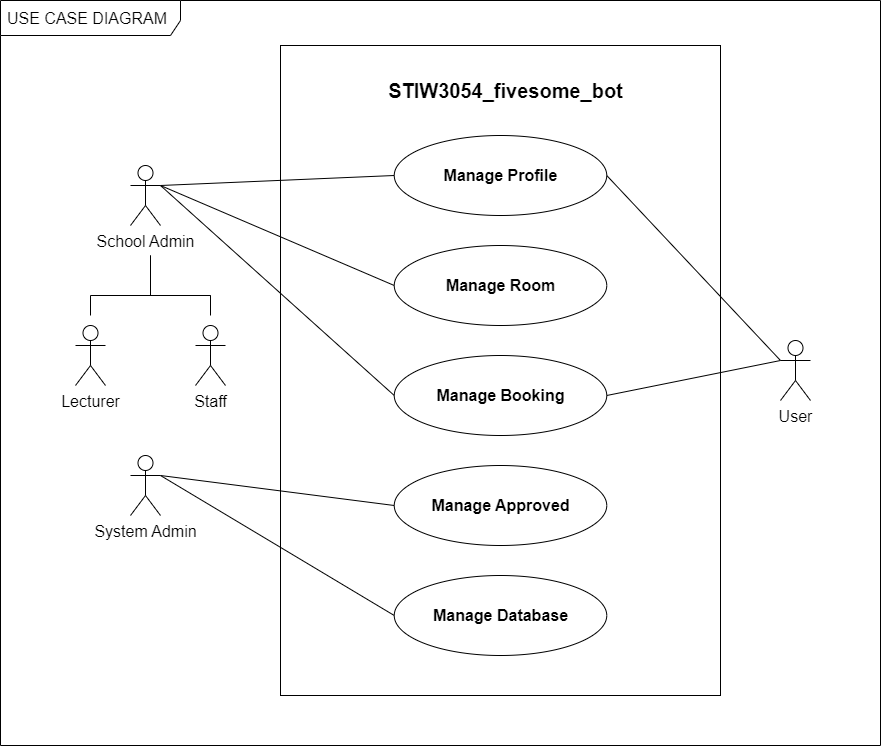

The diagram above was exported from draw.io. Its source (the exported page's mxGraphModel, read from the mxfile embedded in the PNG):
<mxGraphModel dx="1900" dy="581" grid="1" gridSize="10" guides="1" tooltips="1" connect="1" arrows="1" fold="1" page="1" pageScale="1" pageWidth="850" pageHeight="1100" math="0" shadow="0">
  <root>
    <mxCell id="0" />
    <mxCell id="1" parent="0" />
    <mxCell id="nIaE4VuICC-8dnVIhj9B-28" value="USE CASE DIAGRAM" style="shape=umlFrame;whiteSpace=wrap;html=1;width=180;height=35;boundedLbl=1;verticalAlign=middle;align=left;spacingLeft=5;fontSize=16;" parent="1" vertex="1">
      <mxGeometry x="-80" y="35" width="880" height="745" as="geometry" />
    </mxCell>
    <mxCell id="nIaE4VuICC-8dnVIhj9B-1" value="" style="rounded=0;whiteSpace=wrap;html=1;" parent="1" vertex="1">
      <mxGeometry x="200" y="80" width="440" height="650" as="geometry" />
    </mxCell>
    <mxCell id="nIaE4VuICC-8dnVIhj9B-2" value="&lt;b&gt;&lt;font style=&quot;font-size: 20px;&quot;&gt;STIW3054_fivesome_bot&lt;/font&gt;&lt;/b&gt;" style="text;html=1;strokeColor=none;fillColor=none;align=center;verticalAlign=middle;whiteSpace=wrap;rounded=0;" parent="1" vertex="1">
      <mxGeometry x="303" y="110" width="245" height="30" as="geometry" />
    </mxCell>
    <mxCell id="nIaE4VuICC-8dnVIhj9B-3" value="&lt;b&gt;&lt;font style=&quot;font-size: 16px;&quot;&gt;Manage Profile&lt;/font&gt;&lt;/b&gt;" style="ellipse;whiteSpace=wrap;html=1;" parent="1" vertex="1">
      <mxGeometry x="313.75" y="170" width="212.5" height="80" as="geometry" />
    </mxCell>
    <mxCell id="nIaE4VuICC-8dnVIhj9B-5" value="&lt;b&gt;&lt;font style=&quot;font-size: 16px;&quot;&gt;Manage Room&lt;/font&gt;&lt;/b&gt;" style="ellipse;whiteSpace=wrap;html=1;" parent="1" vertex="1">
      <mxGeometry x="313.75" y="280" width="212.5" height="80" as="geometry" />
    </mxCell>
    <mxCell id="nIaE4VuICC-8dnVIhj9B-6" value="&lt;b&gt;&lt;font style=&quot;font-size: 16px;&quot;&gt;Manage Booking&lt;/font&gt;&lt;/b&gt;" style="ellipse;whiteSpace=wrap;html=1;" parent="1" vertex="1">
      <mxGeometry x="313.75" y="390" width="212.5" height="80" as="geometry" />
    </mxCell>
    <mxCell id="nIaE4VuICC-8dnVIhj9B-7" value="&lt;b&gt;&lt;font style=&quot;font-size: 16px;&quot;&gt;Manage Approved&lt;/font&gt;&lt;/b&gt;" style="ellipse;whiteSpace=wrap;html=1;" parent="1" vertex="1">
      <mxGeometry x="313.75" y="500" width="212.5" height="80" as="geometry" />
    </mxCell>
    <mxCell id="nIaE4VuICC-8dnVIhj9B-8" value="&lt;b&gt;&lt;font style=&quot;font-size: 16px;&quot;&gt;Manage Database&lt;/font&gt;&lt;/b&gt;" style="ellipse;whiteSpace=wrap;html=1;" parent="1" vertex="1">
      <mxGeometry x="313.75" y="610" width="212.5" height="80" as="geometry" />
    </mxCell>
    <mxCell id="nIaE4VuICC-8dnVIhj9B-9" value="User" style="shape=umlActor;verticalLabelPosition=bottom;verticalAlign=top;html=1;outlineConnect=0;fontSize=16;" parent="1" vertex="1">
      <mxGeometry x="700" y="375" width="30" height="60" as="geometry" />
    </mxCell>
    <mxCell id="nIaE4VuICC-8dnVIhj9B-10" value="School Admin" style="shape=umlActor;verticalLabelPosition=bottom;verticalAlign=top;html=1;outlineConnect=0;fontSize=16;" parent="1" vertex="1">
      <mxGeometry x="50" y="200" width="30" height="60" as="geometry" />
    </mxCell>
    <mxCell id="nIaE4VuICC-8dnVIhj9B-11" value="" style="endArrow=none;html=1;rounded=0;fontSize=16;" parent="1" edge="1">
      <mxGeometry width="50" height="50" relative="1" as="geometry">
        <mxPoint x="10" y="350" as="sourcePoint" />
        <mxPoint x="70" y="330" as="targetPoint" />
        <Array as="points">
          <mxPoint x="10" y="330" />
          <mxPoint x="130" y="330" />
          <mxPoint x="70" y="330" />
          <mxPoint x="70" y="290" />
        </Array>
      </mxGeometry>
    </mxCell>
    <mxCell id="nIaE4VuICC-8dnVIhj9B-12" value="Lecturer" style="shape=umlActor;verticalLabelPosition=bottom;verticalAlign=top;html=1;outlineConnect=0;fontSize=16;" parent="1" vertex="1">
      <mxGeometry x="-5" y="360" width="30" height="60" as="geometry" />
    </mxCell>
    <mxCell id="nIaE4VuICC-8dnVIhj9B-13" value="Staff" style="shape=umlActor;verticalLabelPosition=bottom;verticalAlign=top;html=1;outlineConnect=0;fontSize=16;" parent="1" vertex="1">
      <mxGeometry x="115" y="360" width="30" height="60" as="geometry" />
    </mxCell>
    <mxCell id="nIaE4VuICC-8dnVIhj9B-17" value="" style="endArrow=none;html=1;rounded=0;fontSize=16;" parent="1" edge="1">
      <mxGeometry width="50" height="50" relative="1" as="geometry">
        <mxPoint x="130" y="350" as="sourcePoint" />
        <mxPoint x="130" y="330" as="targetPoint" />
      </mxGeometry>
    </mxCell>
    <mxCell id="nIaE4VuICC-8dnVIhj9B-18" value="System Admin" style="shape=umlActor;verticalLabelPosition=bottom;verticalAlign=top;html=1;outlineConnect=0;fontSize=16;" parent="1" vertex="1">
      <mxGeometry x="50" y="490" width="30" height="60" as="geometry" />
    </mxCell>
    <mxCell id="nIaE4VuICC-8dnVIhj9B-19" value="" style="endArrow=none;html=1;rounded=0;fontSize=16;exitX=1;exitY=0.3333333333333333;exitDx=0;exitDy=0;exitPerimeter=0;entryX=0;entryY=0.5;entryDx=0;entryDy=0;" parent="1" source="nIaE4VuICC-8dnVIhj9B-10" target="nIaE4VuICC-8dnVIhj9B-3" edge="1">
      <mxGeometry width="50" height="50" relative="1" as="geometry">
        <mxPoint x="350" y="470" as="sourcePoint" />
        <mxPoint x="400" y="420" as="targetPoint" />
      </mxGeometry>
    </mxCell>
    <mxCell id="nIaE4VuICC-8dnVIhj9B-20" value="" style="endArrow=none;html=1;rounded=0;fontSize=16;exitX=1;exitY=0.3333333333333333;exitDx=0;exitDy=0;exitPerimeter=0;entryX=0;entryY=0.5;entryDx=0;entryDy=0;" parent="1" source="nIaE4VuICC-8dnVIhj9B-10" target="nIaE4VuICC-8dnVIhj9B-5" edge="1">
      <mxGeometry width="50" height="50" relative="1" as="geometry">
        <mxPoint x="350" y="470" as="sourcePoint" />
        <mxPoint x="400" y="420" as="targetPoint" />
      </mxGeometry>
    </mxCell>
    <mxCell id="nIaE4VuICC-8dnVIhj9B-21" value="" style="endArrow=none;html=1;rounded=0;fontSize=16;exitX=1;exitY=0.3333333333333333;exitDx=0;exitDy=0;exitPerimeter=0;entryX=0;entryY=0.5;entryDx=0;entryDy=0;" parent="1" source="nIaE4VuICC-8dnVIhj9B-10" target="nIaE4VuICC-8dnVIhj9B-6" edge="1">
      <mxGeometry width="50" height="50" relative="1" as="geometry">
        <mxPoint x="350" y="470" as="sourcePoint" />
        <mxPoint x="400" y="420" as="targetPoint" />
      </mxGeometry>
    </mxCell>
    <mxCell id="nIaE4VuICC-8dnVIhj9B-24" value="" style="endArrow=none;html=1;rounded=0;fontSize=16;exitX=1;exitY=0.3333333333333333;exitDx=0;exitDy=0;exitPerimeter=0;entryX=0;entryY=0.5;entryDx=0;entryDy=0;" parent="1" source="nIaE4VuICC-8dnVIhj9B-18" target="nIaE4VuICC-8dnVIhj9B-7" edge="1">
      <mxGeometry width="50" height="50" relative="1" as="geometry">
        <mxPoint x="350" y="470" as="sourcePoint" />
        <mxPoint x="400" y="420" as="targetPoint" />
      </mxGeometry>
    </mxCell>
    <mxCell id="nIaE4VuICC-8dnVIhj9B-25" value="" style="endArrow=none;html=1;rounded=0;fontSize=16;exitX=1;exitY=0.3333333333333333;exitDx=0;exitDy=0;exitPerimeter=0;entryX=0;entryY=0.5;entryDx=0;entryDy=0;" parent="1" source="nIaE4VuICC-8dnVIhj9B-18" target="nIaE4VuICC-8dnVIhj9B-8" edge="1">
      <mxGeometry width="50" height="50" relative="1" as="geometry">
        <mxPoint x="350" y="470" as="sourcePoint" />
        <mxPoint x="400" y="420" as="targetPoint" />
      </mxGeometry>
    </mxCell>
    <mxCell id="nIaE4VuICC-8dnVIhj9B-26" value="" style="endArrow=none;html=1;rounded=0;fontSize=16;entryX=1;entryY=0.5;entryDx=0;entryDy=0;exitX=0;exitY=0.3333333333333333;exitDx=0;exitDy=0;exitPerimeter=0;" parent="1" source="nIaE4VuICC-8dnVIhj9B-9" target="nIaE4VuICC-8dnVIhj9B-3" edge="1">
      <mxGeometry width="50" height="50" relative="1" as="geometry">
        <mxPoint x="350" y="470" as="sourcePoint" />
        <mxPoint x="400" y="420" as="targetPoint" />
      </mxGeometry>
    </mxCell>
    <mxCell id="nIaE4VuICC-8dnVIhj9B-27" value="" style="endArrow=none;html=1;rounded=0;fontSize=16;entryX=1;entryY=0.5;entryDx=0;entryDy=0;exitX=0;exitY=0.3333333333333333;exitDx=0;exitDy=0;exitPerimeter=0;" parent="1" source="nIaE4VuICC-8dnVIhj9B-9" target="nIaE4VuICC-8dnVIhj9B-6" edge="1">
      <mxGeometry width="50" height="50" relative="1" as="geometry">
        <mxPoint x="350" y="470" as="sourcePoint" />
        <mxPoint x="400" y="420" as="targetPoint" />
      </mxGeometry>
    </mxCell>
  </root>
</mxGraphModel>